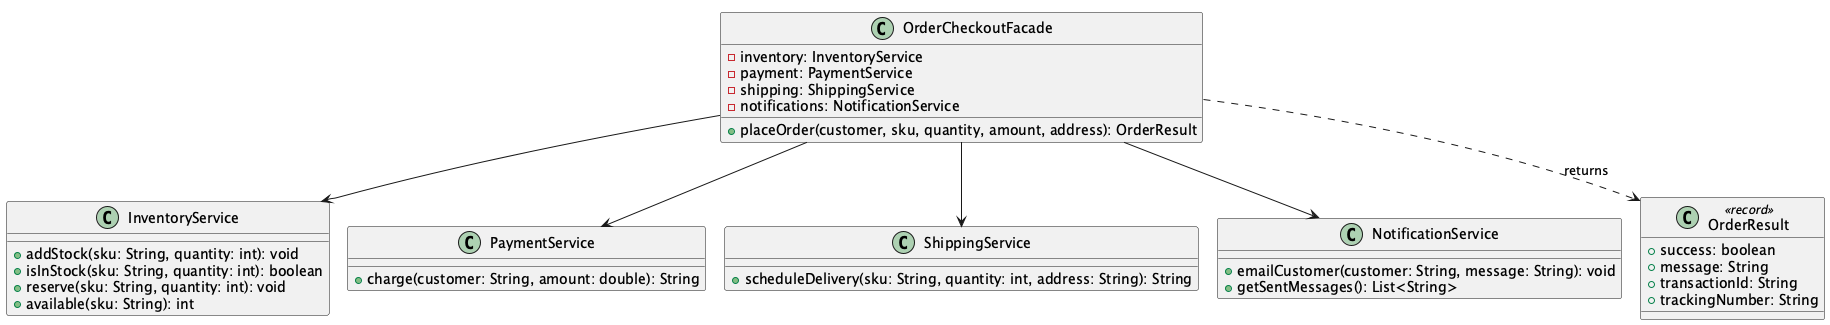

The diagram above was rendered by PlantUML. Its source (embedded in the PNG):
@startuml
!pragma layout smetana
class OrderCheckoutFacade {
    -inventory: InventoryService
    -payment: PaymentService
    -shipping: ShippingService
    -notifications: NotificationService
    +placeOrder(customer, sku, quantity, amount, address): OrderResult
}

class InventoryService {
    +addStock(sku: String, quantity: int): void
    +isInStock(sku: String, quantity: int): boolean
    +reserve(sku: String, quantity: int): void
    +available(sku: String): int
}

class PaymentService {
    +charge(customer: String, amount: double): String
}

class ShippingService {
    +scheduleDelivery(sku: String, quantity: int, address: String): String
}

class NotificationService {
    +emailCustomer(customer: String, message: String): void
    +getSentMessages(): List<String>
}

class OrderResult <<record>> {
    +success: boolean
    +message: String
    +transactionId: String
    +trackingNumber: String
}

OrderCheckoutFacade --> InventoryService
OrderCheckoutFacade --> PaymentService
OrderCheckoutFacade --> ShippingService
OrderCheckoutFacade --> NotificationService
OrderCheckoutFacade ..> OrderResult : "returns"
@enduml